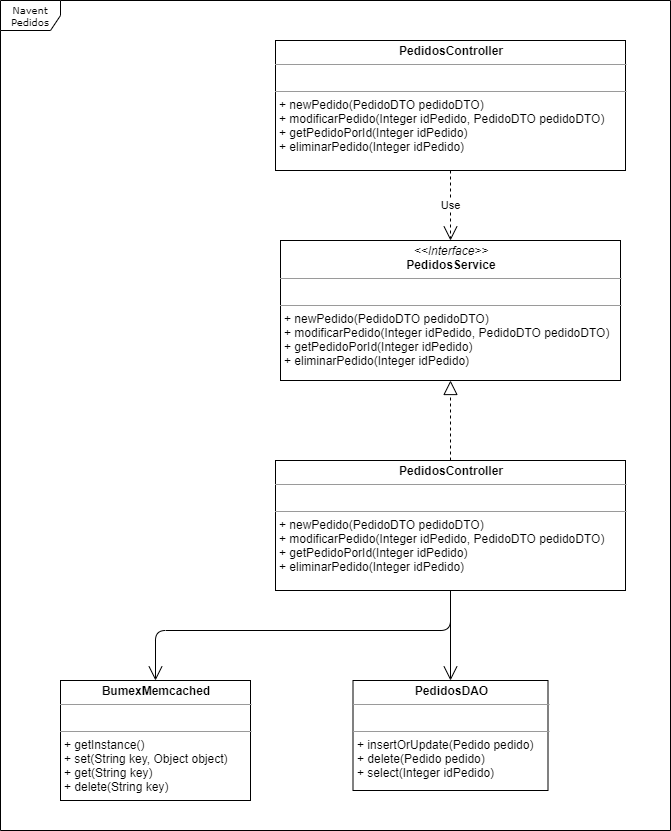

The diagram above was exported from draw.io. Its source (the exported page's mxGraphModel, read from the mxfile embedded in the PNG):
<mxGraphModel dx="1278" dy="682" grid="1" gridSize="10" guides="1" tooltips="1" connect="1" arrows="1" fold="1" page="1" pageScale="1" pageWidth="850" pageHeight="1100" background="#ffffff" math="0" shadow="0">
  <root>
    <mxCell id="0" />
    <mxCell id="1" parent="0" />
    <mxCell id="17acba5748e5396b-1" value="Navent Pedidos" style="shape=umlFrame;whiteSpace=wrap;html=1;rounded=0;shadow=0;comic=0;labelBackgroundColor=none;strokeWidth=1;fontFamily=Verdana;fontSize=10;align=center;" parent="1" vertex="1">
      <mxGeometry x="150" y="20" width="670" height="830" as="geometry" />
    </mxCell>
    <mxCell id="5d2195bd80daf111-18" value="&lt;p style=&quot;margin: 0px ; margin-top: 4px ; text-align: center&quot;&gt;&lt;b&gt;PedidosController&lt;/b&gt;&lt;/p&gt;&lt;hr size=&quot;1&quot;&gt;&lt;p style=&quot;margin: 0px ; margin-left: 4px&quot;&gt;&lt;br&gt;&lt;/p&gt;&lt;hr size=&quot;1&quot;&gt;&lt;p style=&quot;margin: 0px ; margin-left: 4px&quot;&gt;+ newPedido(PedidoDTO pedidoDTO)&lt;br&gt;+ modificarPedido(Integer idPedido, PedidoDTO pedidoDTO)&lt;/p&gt;&lt;p style=&quot;margin: 0px ; margin-left: 4px&quot;&gt;+ getPedidoPorId(Integer idPedido)&lt;br&gt;&lt;/p&gt;&lt;p style=&quot;margin: 0px ; margin-left: 4px&quot;&gt;+ eliminarPedido(Integer idPedido)&lt;br&gt;&lt;/p&gt;" style="verticalAlign=top;align=left;overflow=fill;fontSize=12;fontFamily=Helvetica;html=1;rounded=0;shadow=0;comic=0;labelBackgroundColor=none;strokeWidth=1" parent="1" vertex="1">
      <mxGeometry x="425" y="60" width="350" height="130" as="geometry" />
    </mxCell>
    <mxCell id="S4iH3x-Mm9Dcn8CAOI00-1" value="&lt;p style=&quot;margin: 0px ; margin-top: 4px ; text-align: center&quot;&gt;&lt;i&gt;&amp;lt;&amp;lt;Interface&amp;gt;&amp;gt;&lt;/i&gt;&lt;br&gt;&lt;b&gt;PedidosService&lt;/b&gt;&lt;/p&gt;&lt;hr size=&quot;1&quot;&gt;&lt;p style=&quot;margin: 0px ; margin-left: 4px&quot;&gt;&lt;br&gt;&lt;/p&gt;&lt;hr size=&quot;1&quot;&gt;&lt;p style=&quot;margin: 0px 0px 0px 4px&quot;&gt;+ newPedido(PedidoDTO pedidoDTO)&lt;br&gt;+ modificarPedido(Integer idPedido, PedidoDTO pedidoDTO)&lt;/p&gt;&lt;p style=&quot;margin: 0px 0px 0px 4px&quot;&gt;+ getPedidoPorId(Integer idPedido)&lt;br&gt;&lt;/p&gt;&lt;p style=&quot;margin: 0px 0px 0px 4px&quot;&gt;+ eliminarPedido(Integer idPedido)&lt;/p&gt;" style="verticalAlign=top;align=left;overflow=fill;fontSize=12;fontFamily=Helvetica;html=1;rounded=0;shadow=0;comic=0;labelBackgroundColor=none;strokeWidth=1" vertex="1" parent="1">
      <mxGeometry x="430" y="260" width="340" height="140" as="geometry" />
    </mxCell>
    <mxCell id="S4iH3x-Mm9Dcn8CAOI00-2" value="Use" style="endArrow=open;endSize=12;dashed=1;html=1;exitX=0.5;exitY=1;exitDx=0;exitDy=0;" edge="1" parent="1" source="5d2195bd80daf111-18" target="S4iH3x-Mm9Dcn8CAOI00-1">
      <mxGeometry width="160" relative="1" as="geometry">
        <mxPoint x="340" y="250" as="sourcePoint" />
        <mxPoint x="500" y="250" as="targetPoint" />
      </mxGeometry>
    </mxCell>
    <mxCell id="S4iH3x-Mm9Dcn8CAOI00-3" value="&lt;p style=&quot;margin: 0px ; margin-top: 4px ; text-align: center&quot;&gt;&lt;b&gt;PedidosController&lt;/b&gt;&lt;/p&gt;&lt;hr size=&quot;1&quot;&gt;&lt;p style=&quot;margin: 0px ; margin-left: 4px&quot;&gt;&lt;br&gt;&lt;/p&gt;&lt;hr size=&quot;1&quot;&gt;&lt;p style=&quot;margin: 0px ; margin-left: 4px&quot;&gt;+ newPedido(PedidoDTO pedidoDTO)&lt;br&gt;+ modificarPedido(Integer idPedido, PedidoDTO pedidoDTO)&lt;/p&gt;&lt;p style=&quot;margin: 0px ; margin-left: 4px&quot;&gt;+ getPedidoPorId(Integer idPedido)&lt;br&gt;&lt;/p&gt;&lt;p style=&quot;margin: 0px ; margin-left: 4px&quot;&gt;+ eliminarPedido(Integer idPedido)&lt;br&gt;&lt;/p&gt;" style="verticalAlign=top;align=left;overflow=fill;fontSize=12;fontFamily=Helvetica;html=1;rounded=0;shadow=0;comic=0;labelBackgroundColor=none;strokeWidth=1" vertex="1" parent="1">
      <mxGeometry x="425" y="480" width="350" height="130" as="geometry" />
    </mxCell>
    <mxCell id="S4iH3x-Mm9Dcn8CAOI00-4" value="" style="endArrow=block;dashed=1;endFill=0;endSize=12;html=1;entryX=0.5;entryY=1;entryDx=0;entryDy=0;exitX=0.5;exitY=0;exitDx=0;exitDy=0;" edge="1" parent="1" source="S4iH3x-Mm9Dcn8CAOI00-3" target="S4iH3x-Mm9Dcn8CAOI00-1">
      <mxGeometry width="160" relative="1" as="geometry">
        <mxPoint x="340" y="420" as="sourcePoint" />
        <mxPoint x="500" y="420" as="targetPoint" />
      </mxGeometry>
    </mxCell>
    <mxCell id="S4iH3x-Mm9Dcn8CAOI00-5" value="&lt;p style=&quot;margin: 0px ; margin-top: 4px ; text-align: center&quot;&gt;&lt;b&gt;PedidosDAO&lt;/b&gt;&lt;/p&gt;&lt;hr size=&quot;1&quot;&gt;&lt;p style=&quot;margin: 0px ; margin-left: 4px&quot;&gt;&lt;br&gt;&lt;/p&gt;&lt;hr size=&quot;1&quot;&gt;&lt;p style=&quot;margin: 0px ; margin-left: 4px&quot;&gt;+ insertOrUpdate(Pedido pedido)&lt;/p&gt;&lt;p style=&quot;margin: 0px ; margin-left: 4px&quot;&gt;+ delete(Pedido pedido)&lt;br&gt;&lt;/p&gt;&lt;p style=&quot;margin: 0px ; margin-left: 4px&quot;&gt;+ select(Integer idPedido)&lt;br&gt;&lt;/p&gt;" style="verticalAlign=top;align=left;overflow=fill;fontSize=12;fontFamily=Helvetica;html=1;rounded=0;shadow=0;comic=0;labelBackgroundColor=none;strokeWidth=1" vertex="1" parent="1">
      <mxGeometry x="502.5" y="700" width="195" height="110" as="geometry" />
    </mxCell>
    <mxCell id="S4iH3x-Mm9Dcn8CAOI00-6" value="" style="endArrow=open;endFill=1;endSize=12;html=1;exitX=0.5;exitY=1;exitDx=0;exitDy=0;entryX=0.5;entryY=0;entryDx=0;entryDy=0;" edge="1" parent="1" source="S4iH3x-Mm9Dcn8CAOI00-3" target="S4iH3x-Mm9Dcn8CAOI00-5">
      <mxGeometry width="160" relative="1" as="geometry">
        <mxPoint x="340" y="720" as="sourcePoint" />
        <mxPoint x="500" y="720" as="targetPoint" />
      </mxGeometry>
    </mxCell>
    <mxCell id="S4iH3x-Mm9Dcn8CAOI00-8" value="&lt;p style=&quot;margin: 0px ; margin-top: 4px ; text-align: center&quot;&gt;&lt;b&gt;BumexMemcached&lt;/b&gt;&lt;/p&gt;&lt;hr size=&quot;1&quot;&gt;&lt;p style=&quot;margin: 0px ; margin-left: 4px&quot;&gt;&lt;br&gt;&lt;/p&gt;&lt;hr size=&quot;1&quot;&gt;&lt;p style=&quot;margin: 0px ; margin-left: 4px&quot;&gt;+ getInstance()&lt;/p&gt;&lt;p style=&quot;margin: 0px ; margin-left: 4px&quot;&gt;+ set(String key, Object object)&lt;br&gt;&lt;/p&gt;&lt;p style=&quot;margin: 0px ; margin-left: 4px&quot;&gt;+ get(String key)&lt;br&gt;&lt;/p&gt;&lt;p style=&quot;margin: 0px ; margin-left: 4px&quot;&gt;+ delete(String key)&lt;br&gt;&lt;/p&gt;" style="verticalAlign=top;align=left;overflow=fill;fontSize=12;fontFamily=Helvetica;html=1;rounded=0;shadow=0;comic=0;labelBackgroundColor=none;strokeWidth=1" vertex="1" parent="1">
      <mxGeometry x="210" y="700" width="190" height="120" as="geometry" />
    </mxCell>
    <mxCell id="S4iH3x-Mm9Dcn8CAOI00-9" value="" style="endArrow=open;endFill=1;endSize=12;html=1;exitX=0.5;exitY=1;exitDx=0;exitDy=0;entryX=0.5;entryY=0;entryDx=0;entryDy=0;" edge="1" parent="1" source="S4iH3x-Mm9Dcn8CAOI00-3" target="S4iH3x-Mm9Dcn8CAOI00-8">
      <mxGeometry width="160" relative="1" as="geometry">
        <mxPoint x="340" y="720" as="sourcePoint" />
        <mxPoint x="500" y="720" as="targetPoint" />
        <Array as="points">
          <mxPoint x="600" y="650" />
          <mxPoint x="305" y="650" />
        </Array>
      </mxGeometry>
    </mxCell>
  </root>
</mxGraphModel>